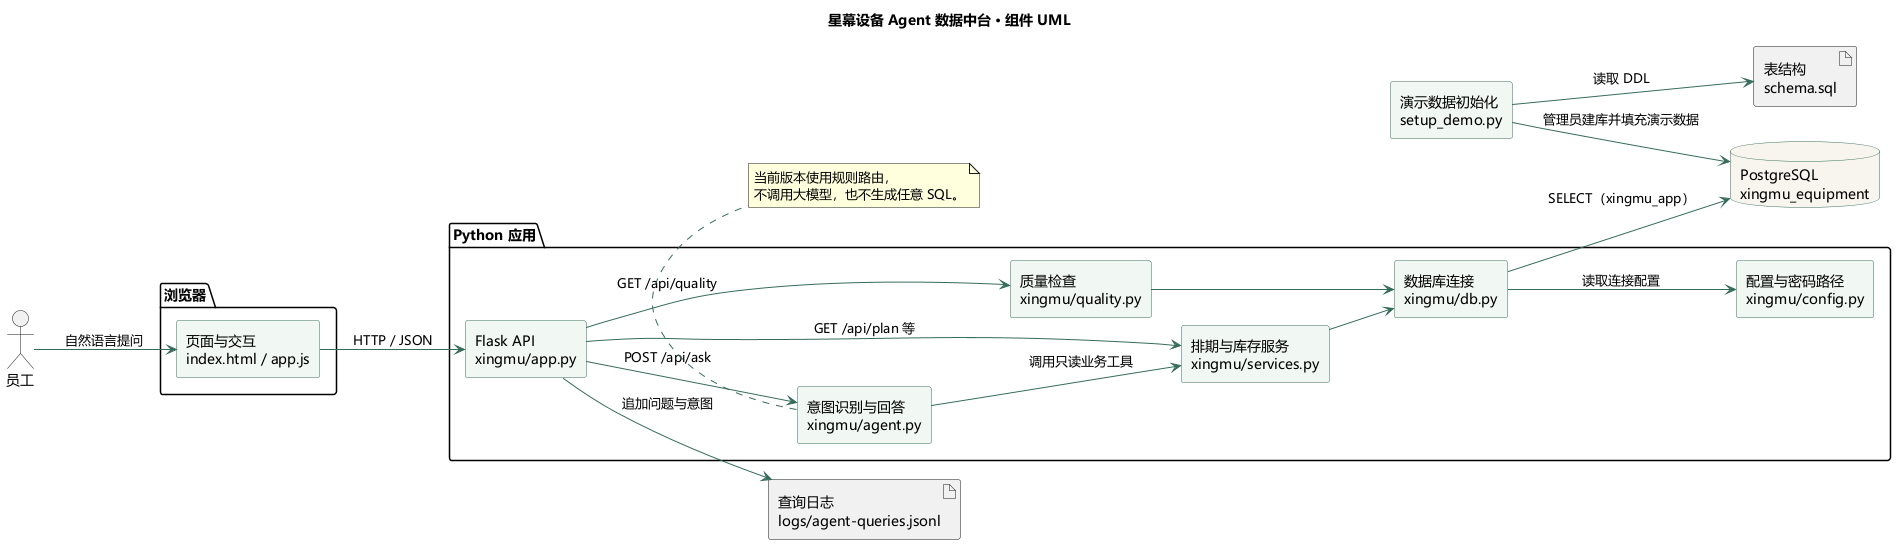

The diagram above was rendered by PlantUML. Its source (embedded in the PNG):
@startuml
title 星幕设备 Agent 数据中台 · 组件 UML
left to right direction
skinparam backgroundColor #FFFFFF
skinparam defaultFontName Microsoft YaHei
skinparam componentStyle rectangle
skinparam shadowing false
skinparam ArrowColor #366C5A
skinparam ComponentBorderColor #366C5A
skinparam ComponentBackgroundColor #F1F7F2
skinparam DatabaseBorderColor #366C5A
skinparam DatabaseBackgroundColor #F7F4EC

actor "员工" as user

package "浏览器" {
  component "页面与交互\nindex.html / app.js" as ui
}

package "Python 应用" {
  component "Flask API\nxingmu/app.py" as api
  component "意图识别与回答\nxingmu/agent.py" as agent
  component "排期与库存服务\nxingmu/services.py" as service
  component "质量检查\nxingmu/quality.py" as quality
  component "数据库连接\nxingmu/db.py" as db
  component "配置与密码路径\nxingmu/config.py" as config
}

database "PostgreSQL\nxingmu_equipment" as pg
artifact "查询日志\nlogs/agent-queries.jsonl" as audit
component "演示数据初始化\nsetup_demo.py" as setup
artifact "表结构\nschema.sql" as schema

user --> ui : 自然语言提问
ui --> api : HTTP / JSON
api --> agent : POST /api/ask
api --> service : GET /api/plan 等
api --> quality : GET /api/quality
agent --> service : 调用只读业务工具
service --> db
quality --> db
db --> config : 读取连接配置
db --> pg : SELECT（xingmu_app）
api --> audit : 追加问题与意图
setup --> schema : 读取 DDL
setup --> pg : 管理员建库并填充演示数据

note bottom of agent
  当前版本使用规则路由，
  不调用大模型，也不生成任意 SQL。
end note
@enduml